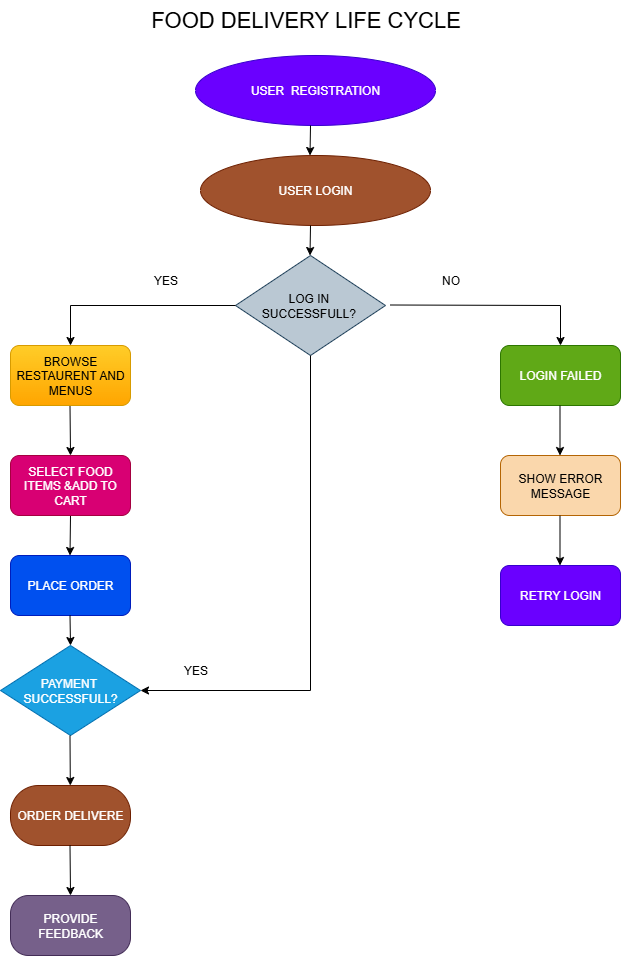

The diagram above was exported from draw.io. Its source (the exported page's mxGraphModel, read from the mxfile embedded in the PNG):
<mxGraphModel dx="1463" dy="826" grid="1" gridSize="10" guides="1" tooltips="1" connect="1" arrows="1" fold="1" page="1" pageScale="1" pageWidth="827" pageHeight="1169" math="0" shadow="0">
  <root>
    <mxCell id="0" />
    <mxCell id="1" parent="0" />
    <mxCell id="9sJF-eTFH-coLnGDlDnK-1" value="USER&amp;nbsp; REGISTRATION" style="ellipse;whiteSpace=wrap;html=1;fillColor=#6a00ff;fontColor=#ffffff;strokeColor=#3700CC;" vertex="1" parent="1">
      <mxGeometry x="285" y="70" width="240" height="70" as="geometry" />
    </mxCell>
    <mxCell id="9sJF-eTFH-coLnGDlDnK-2" value="" style="endArrow=classic;html=1;rounded=0;" edge="1" parent="1">
      <mxGeometry width="50" height="50" relative="1" as="geometry">
        <mxPoint x="400" y="140" as="sourcePoint" />
        <mxPoint x="399.5" y="170" as="targetPoint" />
      </mxGeometry>
    </mxCell>
    <mxCell id="9sJF-eTFH-coLnGDlDnK-3" value="USER LOGIN" style="ellipse;whiteSpace=wrap;html=1;fillColor=#a0522d;fontColor=#ffffff;strokeColor=#6D1F00;" vertex="1" parent="1">
      <mxGeometry x="290" y="170" width="230" height="70" as="geometry" />
    </mxCell>
    <mxCell id="9sJF-eTFH-coLnGDlDnK-4" value="LOG IN&amp;nbsp;&lt;div&gt;SUCCESSFULL?&amp;nbsp;&lt;/div&gt;" style="rhombus;whiteSpace=wrap;html=1;fillColor=#bac8d3;strokeColor=#23445d;" vertex="1" parent="1">
      <mxGeometry x="325" y="270" width="150" height="100" as="geometry" />
    </mxCell>
    <mxCell id="9sJF-eTFH-coLnGDlDnK-5" value="" style="endArrow=classic;html=1;rounded=0;" edge="1" parent="1">
      <mxGeometry width="50" height="50" relative="1" as="geometry">
        <mxPoint x="480" y="319.5" as="sourcePoint" />
        <mxPoint x="650" y="360" as="targetPoint" />
        <Array as="points">
          <mxPoint x="650" y="320" />
        </Array>
      </mxGeometry>
    </mxCell>
    <mxCell id="9sJF-eTFH-coLnGDlDnK-6" value="" style="endArrow=classic;html=1;rounded=0;exitX=0;exitY=0.5;exitDx=0;exitDy=0;" edge="1" parent="1" source="9sJF-eTFH-coLnGDlDnK-4">
      <mxGeometry width="50" height="50" relative="1" as="geometry">
        <mxPoint x="360" y="400" as="sourcePoint" />
        <mxPoint x="160" y="360" as="targetPoint" />
        <Array as="points">
          <mxPoint x="160" y="320" />
        </Array>
      </mxGeometry>
    </mxCell>
    <mxCell id="9sJF-eTFH-coLnGDlDnK-9" value="YES" style="text;html=1;align=center;verticalAlign=middle;resizable=0;points=[];autosize=1;strokeColor=none;fillColor=none;" vertex="1" parent="1">
      <mxGeometry x="230" y="280" width="50" height="30" as="geometry" />
    </mxCell>
    <mxCell id="9sJF-eTFH-coLnGDlDnK-11" value="" style="endArrow=classic;html=1;rounded=0;" edge="1" parent="1">
      <mxGeometry width="50" height="50" relative="1" as="geometry">
        <mxPoint x="159.5" y="420" as="sourcePoint" />
        <mxPoint x="160" y="470" as="targetPoint" />
      </mxGeometry>
    </mxCell>
    <mxCell id="9sJF-eTFH-coLnGDlDnK-13" value="" style="endArrow=classic;html=1;rounded=0;" edge="1" parent="1">
      <mxGeometry width="50" height="50" relative="1" as="geometry">
        <mxPoint x="160" y="530" as="sourcePoint" />
        <mxPoint x="159.5" y="570" as="targetPoint" />
      </mxGeometry>
    </mxCell>
    <mxCell id="9sJF-eTFH-coLnGDlDnK-14" value="PLACE ORDER" style="rounded=1;whiteSpace=wrap;html=1;fillColor=#0050ef;fontColor=#ffffff;strokeColor=#001DBC;" vertex="1" parent="1">
      <mxGeometry x="100" y="570" width="120" height="60" as="geometry" />
    </mxCell>
    <mxCell id="9sJF-eTFH-coLnGDlDnK-15" value="SELECT FOOD ITEMS &amp;amp;ADD TO CART" style="rounded=1;whiteSpace=wrap;html=1;fillColor=#d80073;fontColor=#ffffff;strokeColor=#A50040;" vertex="1" parent="1">
      <mxGeometry x="100" y="470" width="120" height="60" as="geometry" />
    </mxCell>
    <mxCell id="9sJF-eTFH-coLnGDlDnK-16" value="BROWSE RESTAURENT AND MENUS" style="rounded=1;whiteSpace=wrap;html=1;fillColor=light-dark(#ffcd28, #bda761);gradientColor=#ffa500;strokeColor=#d79b00;" vertex="1" parent="1">
      <mxGeometry x="100" y="360" width="120" height="60" as="geometry" />
    </mxCell>
    <mxCell id="9sJF-eTFH-coLnGDlDnK-17" value="LOGIN FAILED" style="rounded=1;whiteSpace=wrap;html=1;fillColor=light-dark(#60a917, #759a51);strokeColor=#2D7600;fontColor=#ffffff;" vertex="1" parent="1">
      <mxGeometry x="590" y="360" width="120" height="60" as="geometry" />
    </mxCell>
    <mxCell id="9sJF-eTFH-coLnGDlDnK-19" value="" style="endArrow=classic;html=1;rounded=0;entryX=1;entryY=0.5;entryDx=0;entryDy=0;" edge="1" parent="1" target="9sJF-eTFH-coLnGDlDnK-21">
      <mxGeometry width="50" height="50" relative="1" as="geometry">
        <mxPoint x="400" y="370" as="sourcePoint" />
        <mxPoint x="249" y="680" as="targetPoint" />
        <Array as="points">
          <mxPoint x="400" y="705" />
        </Array>
      </mxGeometry>
    </mxCell>
    <mxCell id="9sJF-eTFH-coLnGDlDnK-20" value="" style="endArrow=classic;html=1;rounded=0;" edge="1" parent="1">
      <mxGeometry width="50" height="50" relative="1" as="geometry">
        <mxPoint x="159.5" y="630" as="sourcePoint" />
        <mxPoint x="160" y="660" as="targetPoint" />
      </mxGeometry>
    </mxCell>
    <mxCell id="9sJF-eTFH-coLnGDlDnK-21" value="PAYMENT&amp;nbsp;&lt;div&gt;SUCCESSFULL?&lt;/div&gt;" style="rhombus;whiteSpace=wrap;html=1;fillColor=light-dark(#1ba1e2, #7ba6bc);fontColor=#ffffff;strokeColor=#006EAF;" vertex="1" parent="1">
      <mxGeometry x="90" y="660" width="140" height="90" as="geometry" />
    </mxCell>
    <mxCell id="9sJF-eTFH-coLnGDlDnK-22" value="" style="endArrow=classic;html=1;rounded=0;" edge="1" parent="1">
      <mxGeometry width="50" height="50" relative="1" as="geometry">
        <mxPoint x="649.5" y="420" as="sourcePoint" />
        <mxPoint x="649.5" y="470" as="targetPoint" />
      </mxGeometry>
    </mxCell>
    <mxCell id="9sJF-eTFH-coLnGDlDnK-23" value="SHOW ERROR MESSAGE" style="rounded=1;whiteSpace=wrap;html=1;fillColor=light-dark(#fad7ac, #d0a36d);strokeColor=#b46504;" vertex="1" parent="1">
      <mxGeometry x="590" y="470" width="120" height="60" as="geometry" />
    </mxCell>
    <mxCell id="9sJF-eTFH-coLnGDlDnK-24" value="" style="endArrow=classic;html=1;rounded=0;" edge="1" parent="1" target="9sJF-eTFH-coLnGDlDnK-25">
      <mxGeometry width="50" height="50" relative="1" as="geometry">
        <mxPoint x="159.5" y="750" as="sourcePoint" />
        <mxPoint x="159.5" y="800" as="targetPoint" />
      </mxGeometry>
    </mxCell>
    <mxCell id="9sJF-eTFH-coLnGDlDnK-25" value="ORDER DELIVERE" style="rounded=1;whiteSpace=wrap;html=1;arcSize=47;fillColor=#a0522d;fontColor=#ffffff;strokeColor=#6D1F00;" vertex="1" parent="1">
      <mxGeometry x="100" y="800" width="120" height="60" as="geometry" />
    </mxCell>
    <mxCell id="9sJF-eTFH-coLnGDlDnK-26" value="" style="endArrow=classic;html=1;rounded=0;" edge="1" parent="1">
      <mxGeometry width="50" height="50" relative="1" as="geometry">
        <mxPoint x="159.5" y="860" as="sourcePoint" />
        <mxPoint x="160" y="910" as="targetPoint" />
      </mxGeometry>
    </mxCell>
    <mxCell id="9sJF-eTFH-coLnGDlDnK-27" value="PROVIDE FEEDBACK" style="rounded=1;whiteSpace=wrap;html=1;arcSize=30;fillColor=light-dark(#76608a, #9e5ed9);fontColor=#ffffff;strokeColor=#432D57;" vertex="1" parent="1">
      <mxGeometry x="100" y="910" width="120" height="60" as="geometry" />
    </mxCell>
    <mxCell id="9sJF-eTFH-coLnGDlDnK-28" value="RETRY LOGIN" style="rounded=1;whiteSpace=wrap;html=1;fillColor=light-dark(#6a00ff, #b35abf);fontColor=#ffffff;strokeColor=#3700CC;" vertex="1" parent="1">
      <mxGeometry x="590" y="580" width="120" height="60" as="geometry" />
    </mxCell>
    <mxCell id="9sJF-eTFH-coLnGDlDnK-29" value="" style="endArrow=classic;html=1;rounded=0;" edge="1" parent="1">
      <mxGeometry width="50" height="50" relative="1" as="geometry">
        <mxPoint x="649.5" y="530" as="sourcePoint" />
        <mxPoint x="649.5" y="580" as="targetPoint" />
      </mxGeometry>
    </mxCell>
    <mxCell id="9sJF-eTFH-coLnGDlDnK-32" value="" style="endArrow=classic;html=1;rounded=0;" edge="1" parent="1">
      <mxGeometry width="50" height="50" relative="1" as="geometry">
        <mxPoint x="400" y="240" as="sourcePoint" />
        <mxPoint x="399.5" y="270" as="targetPoint" />
      </mxGeometry>
    </mxCell>
    <mxCell id="9sJF-eTFH-coLnGDlDnK-35" value="&lt;font style=&quot;font-size: 22px;&quot;&gt;FOOD DELIVERY LIFE CYCLE&lt;/font&gt;" style="text;html=1;align=center;verticalAlign=middle;resizable=0;points=[];autosize=1;strokeColor=none;fillColor=none;" vertex="1" parent="1">
      <mxGeometry x="230" y="15" width="330" height="40" as="geometry" />
    </mxCell>
    <mxCell id="9sJF-eTFH-coLnGDlDnK-36" value="NO" style="text;html=1;align=center;verticalAlign=middle;resizable=0;points=[];autosize=1;strokeColor=none;fillColor=none;" vertex="1" parent="1">
      <mxGeometry x="520" y="280" width="40" height="30" as="geometry" />
    </mxCell>
    <mxCell id="9sJF-eTFH-coLnGDlDnK-37" value="YES" style="text;html=1;align=center;verticalAlign=middle;resizable=0;points=[];autosize=1;strokeColor=none;fillColor=none;" vertex="1" parent="1">
      <mxGeometry x="260" y="670" width="50" height="30" as="geometry" />
    </mxCell>
  </root>
</mxGraphModel>